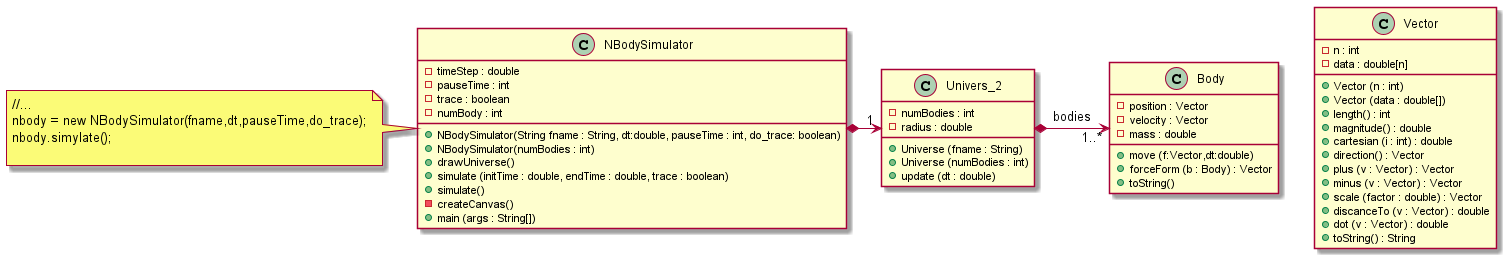

The diagram above was rendered by PlantUML. Its source (embedded in the PNG):
@startuml
'https://plantuml.com/class-diagram

class Body {
- position : Vector
- velocity : Vector
- mass : double
+ move (f:Vector,dt:double)
+ forceForm (b : Body) : Vector
+ toString()
}

class Univers_2 {
- numBodies : int
- radius : double
+ Universe (fname : String)
+ Universe (numBodies : int)
+ update (dt : double)
}

class NBodySimulator {
- timeStep : double
- pauseTime : int
- trace : boolean
- numBody : int
+ NBodySimulator(String fname : String, dt:double, pauseTime : int, do_trace: boolean)
+ NBodySimulator(numBodies : int)
+ drawUniverse()
+ simulate (initTime : double, endTime : double, trace : boolean)
+ simulate()
- createCanvas()
+ main (args : String[])
}

Univers_2 *-> "1..*" Body : bodies
NBodySimulator *-> "1" Univers_2

class Vector {
- n : int
- data : double[n]
+ Vector (n : int)
+ Vector (data : double[])
+ length() : int
+ magnitude() : double
+ cartesian (i : int) : double
+ direction() : Vector
+ plus (v : Vector) : Vector
+ minus (v : Vector) : Vector
+ scale (factor : double) : Vector
+ discanceTo (v : Vector) : double
+ dot (v : Vector) : double
+ toString() : String
}

note left of NBodySimulator
//...
nbody = new NBodySimulator(fname,dt,pauseTime,do_trace);
nbody.simylate();

end note


@enduml